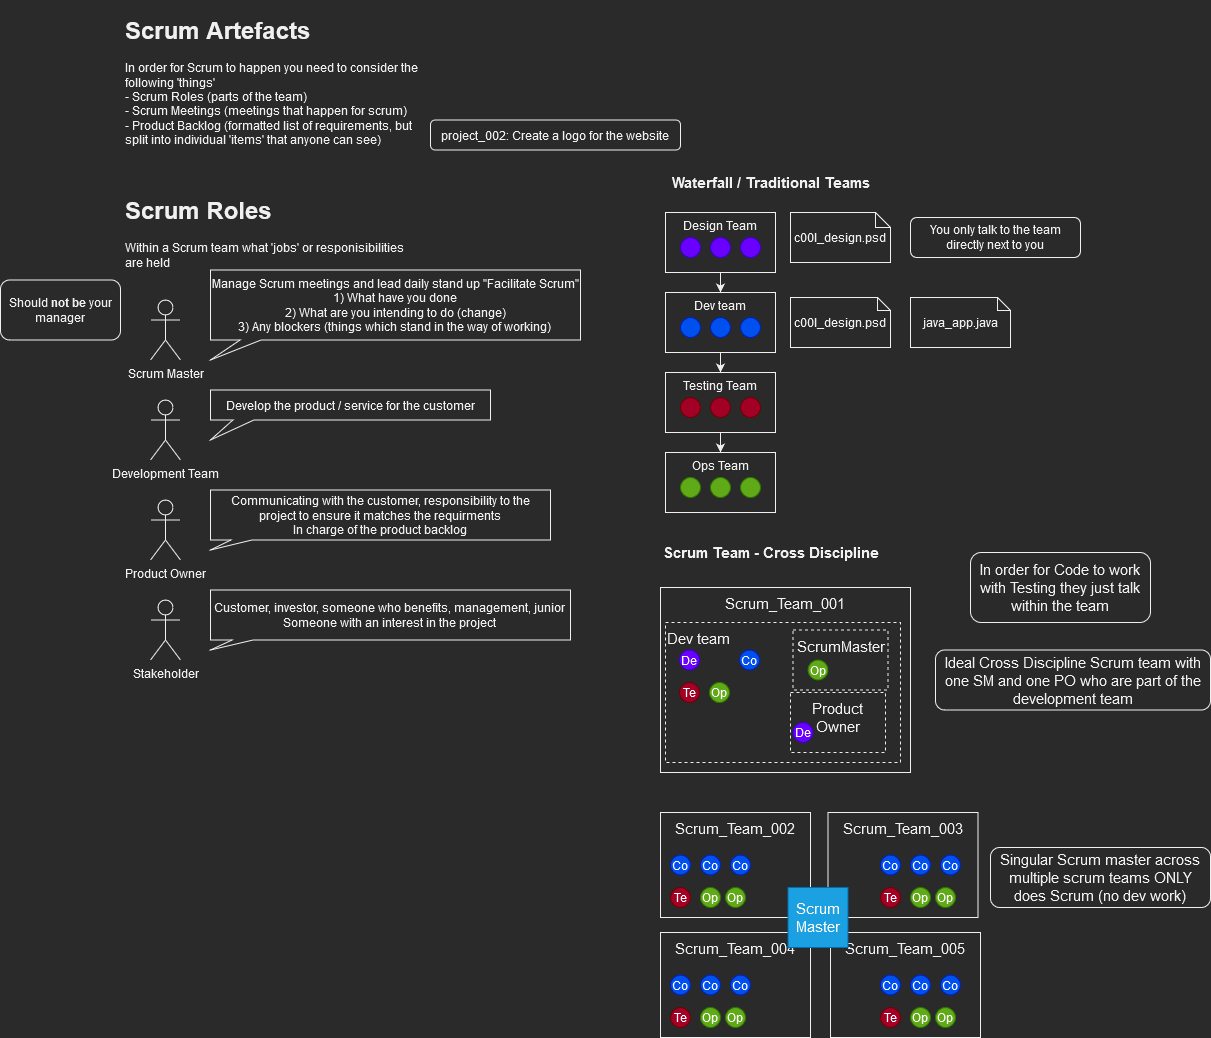

The diagram above was exported from draw.io. Its source (the exported page's mxGraphModel, read from the mxfile embedded in the PNG):
<mxGraphModel dx="2249" dy="1921" grid="1" gridSize="10" guides="1" tooltips="1" connect="1" arrows="1" fold="1" page="1" pageScale="1" pageWidth="827" pageHeight="1169" math="0" shadow="0">
  <root>
    <mxCell id="0" />
    <mxCell id="1" parent="0" />
    <mxCell id="LSZr0ayXpgse7Q8hjqFV-39" value="Scrum_Team_001" style="rounded=0;whiteSpace=wrap;html=1;fontSize=15;verticalAlign=top;" vertex="1" parent="1">
      <mxGeometry x="640" y="555" width="250" height="185" as="geometry" />
    </mxCell>
    <mxCell id="LSZr0ayXpgse7Q8hjqFV-60" value="Product Owner" style="rounded=0;whiteSpace=wrap;html=1;fontSize=15;fillColor=none;dashed=1;verticalAlign=top;" vertex="1" parent="1">
      <mxGeometry x="770" y="660" width="95" height="60" as="geometry" />
    </mxCell>
    <mxCell id="LSZr0ayXpgse7Q8hjqFV-57" value="Dev team" style="rounded=0;whiteSpace=wrap;html=1;fontSize=15;fillColor=none;dashed=1;verticalAlign=top;align=left;" vertex="1" parent="1">
      <mxGeometry x="645" y="590" width="235" height="140" as="geometry" />
    </mxCell>
    <mxCell id="LSZr0ayXpgse7Q8hjqFV-1" value="&lt;h1&gt;Scrum Artefacts&lt;br&gt;&lt;/h1&gt;&lt;p&gt;In order for Scrum to happen you need to consider the following 'things' &lt;br&gt;- Scrum Roles (parts of the team)&lt;br&gt;- Scrum Meetings (meetings that happen for scrum)&lt;br&gt;- Product Backlog (formatted list of requirements, but split into individual 'items' that anyone can see)&lt;br&gt;&lt;/p&gt;" style="text;html=1;strokeColor=none;fillColor=none;spacing=5;spacingTop=-20;whiteSpace=wrap;overflow=hidden;rounded=0;" vertex="1" parent="1">
      <mxGeometry x="100" y="-22.5" width="310" height="180" as="geometry" />
    </mxCell>
    <mxCell id="LSZr0ayXpgse7Q8hjqFV-2" value="project_002: Create a logo for the website" style="rounded=1;whiteSpace=wrap;html=1;" vertex="1" parent="1">
      <mxGeometry x="410" y="87.5" width="250" height="30" as="geometry" />
    </mxCell>
    <mxCell id="LSZr0ayXpgse7Q8hjqFV-3" value="&lt;h1&gt;Scrum Roles&lt;br&gt;&lt;/h1&gt;&lt;p&gt;Within a Scrum team what 'jobs' or responisibilities are held&lt;br&gt;&lt;/p&gt;" style="text;html=1;strokeColor=none;fillColor=none;spacing=5;spacingTop=-20;whiteSpace=wrap;overflow=hidden;rounded=0;" vertex="1" parent="1">
      <mxGeometry x="100" y="157.5" width="300" height="90" as="geometry" />
    </mxCell>
    <mxCell id="LSZr0ayXpgse7Q8hjqFV-4" value="Scrum Master" style="shape=umlActor;verticalLabelPosition=bottom;verticalAlign=top;html=1;outlineConnect=0;" vertex="1" parent="1">
      <mxGeometry x="130" y="267.5" width="30" height="60" as="geometry" />
    </mxCell>
    <mxCell id="LSZr0ayXpgse7Q8hjqFV-5" value="&lt;div&gt;Manage Scrum meetings and lead daily stand up &quot;Facilitate Scrum&quot;&lt;/div&gt;&lt;div&gt;1) What have you done&lt;/div&gt;&lt;div&gt;2) What are you intending to do (change)&lt;/div&gt;&lt;div&gt;3) Any blockers (things which stand in the way of working)&lt;br&gt;&lt;/div&gt;" style="shape=callout;whiteSpace=wrap;html=1;perimeter=calloutPerimeter;position2=0;size=20;position=0.08;base=21;" vertex="1" parent="1">
      <mxGeometry x="190" y="237.5" width="370" height="90" as="geometry" />
    </mxCell>
    <mxCell id="LSZr0ayXpgse7Q8hjqFV-6" value="&lt;div&gt;Should &lt;b&gt;not be &lt;/b&gt;your manager&lt;/div&gt;" style="rounded=1;whiteSpace=wrap;html=1;" vertex="1" parent="1">
      <mxGeometry x="-20" y="247.5" width="120" height="60" as="geometry" />
    </mxCell>
    <mxCell id="LSZr0ayXpgse7Q8hjqFV-7" value="Development Team" style="shape=umlActor;verticalLabelPosition=bottom;verticalAlign=top;html=1;outlineConnect=0;" vertex="1" parent="1">
      <mxGeometry x="130" y="367.5" width="30" height="60" as="geometry" />
    </mxCell>
    <mxCell id="LSZr0ayXpgse7Q8hjqFV-8" value="Develop the product / service for the customer" style="shape=callout;whiteSpace=wrap;html=1;perimeter=calloutPerimeter;position2=0;size=20;position=0.08;base=21;" vertex="1" parent="1">
      <mxGeometry x="190" y="357.5" width="280" height="50" as="geometry" />
    </mxCell>
    <mxCell id="LSZr0ayXpgse7Q8hjqFV-9" value="Product Owner" style="shape=umlActor;verticalLabelPosition=bottom;verticalAlign=top;html=1;outlineConnect=0;" vertex="1" parent="1">
      <mxGeometry x="130" y="467.5" width="30" height="60" as="geometry" />
    </mxCell>
    <mxCell id="LSZr0ayXpgse7Q8hjqFV-10" value="&lt;div&gt;Communicating with the customer, responsibility to the project to ensure it matches the requirments&lt;/div&gt;&lt;div&gt;In charge of the product backlog&lt;br&gt;&lt;/div&gt;" style="shape=callout;whiteSpace=wrap;html=1;perimeter=calloutPerimeter;position2=0;size=10;position=0.06;base=21;" vertex="1" parent="1">
      <mxGeometry x="190" y="457.5" width="340" height="60" as="geometry" />
    </mxCell>
    <mxCell id="LSZr0ayXpgse7Q8hjqFV-11" value="Stakeholder" style="shape=umlActor;verticalLabelPosition=bottom;verticalAlign=top;html=1;outlineConnect=0;" vertex="1" parent="1">
      <mxGeometry x="130" y="567.5" width="30" height="60" as="geometry" />
    </mxCell>
    <mxCell id="LSZr0ayXpgse7Q8hjqFV-12" value="Customer, investor, someone who benefits, management, junior &lt;br&gt;Someone with an interest in the project" style="shape=callout;whiteSpace=wrap;html=1;perimeter=calloutPerimeter;position2=0;size=10;position=0.06;base=21;" vertex="1" parent="1">
      <mxGeometry x="190" y="557.5" width="360" height="60" as="geometry" />
    </mxCell>
    <mxCell id="LSZr0ayXpgse7Q8hjqFV-35" style="edgeStyle=orthogonalEdgeStyle;rounded=0;orthogonalLoop=1;jettySize=auto;html=1;entryX=0.5;entryY=0;entryDx=0;entryDy=0;" edge="1" parent="1" source="LSZr0ayXpgse7Q8hjqFV-13" target="LSZr0ayXpgse7Q8hjqFV-22">
      <mxGeometry relative="1" as="geometry" />
    </mxCell>
    <mxCell id="LSZr0ayXpgse7Q8hjqFV-13" value="Testing Team" style="rounded=0;whiteSpace=wrap;html=1;verticalAlign=top;" vertex="1" parent="1">
      <mxGeometry x="645" y="340" width="110" height="60" as="geometry" />
    </mxCell>
    <mxCell id="LSZr0ayXpgse7Q8hjqFV-15" value="" style="ellipse;whiteSpace=wrap;html=1;aspect=fixed;fillColor=#a20025;fontColor=#ffffff;strokeColor=#6F0000;" vertex="1" parent="1">
      <mxGeometry x="660" y="365" width="20" height="20" as="geometry" />
    </mxCell>
    <mxCell id="LSZr0ayXpgse7Q8hjqFV-16" value="" style="ellipse;whiteSpace=wrap;html=1;aspect=fixed;fillColor=#a20025;fontColor=#ffffff;strokeColor=#6F0000;" vertex="1" parent="1">
      <mxGeometry x="690" y="365" width="20" height="20" as="geometry" />
    </mxCell>
    <mxCell id="LSZr0ayXpgse7Q8hjqFV-17" value="" style="ellipse;whiteSpace=wrap;html=1;aspect=fixed;fillColor=#a20025;fontColor=#ffffff;strokeColor=#6F0000;" vertex="1" parent="1">
      <mxGeometry x="720" y="365" width="20" height="20" as="geometry" />
    </mxCell>
    <mxCell id="LSZr0ayXpgse7Q8hjqFV-34" style="edgeStyle=orthogonalEdgeStyle;rounded=0;orthogonalLoop=1;jettySize=auto;html=1;entryX=0.5;entryY=0;entryDx=0;entryDy=0;" edge="1" parent="1" source="LSZr0ayXpgse7Q8hjqFV-18" target="LSZr0ayXpgse7Q8hjqFV-13">
      <mxGeometry relative="1" as="geometry" />
    </mxCell>
    <mxCell id="LSZr0ayXpgse7Q8hjqFV-18" value="Dev team" style="rounded=0;whiteSpace=wrap;html=1;verticalAlign=top;" vertex="1" parent="1">
      <mxGeometry x="645" y="260" width="110" height="60" as="geometry" />
    </mxCell>
    <mxCell id="LSZr0ayXpgse7Q8hjqFV-19" value="" style="ellipse;whiteSpace=wrap;html=1;aspect=fixed;fillColor=#0050ef;fontColor=#ffffff;strokeColor=#001DBC;" vertex="1" parent="1">
      <mxGeometry x="660" y="285" width="20" height="20" as="geometry" />
    </mxCell>
    <mxCell id="LSZr0ayXpgse7Q8hjqFV-20" value="" style="ellipse;whiteSpace=wrap;html=1;aspect=fixed;fillColor=#0050ef;fontColor=#ffffff;strokeColor=#001DBC;" vertex="1" parent="1">
      <mxGeometry x="690" y="285" width="20" height="20" as="geometry" />
    </mxCell>
    <mxCell id="LSZr0ayXpgse7Q8hjqFV-21" value="" style="ellipse;whiteSpace=wrap;html=1;aspect=fixed;fillColor=#0050ef;fontColor=#ffffff;strokeColor=#001DBC;" vertex="1" parent="1">
      <mxGeometry x="720" y="285" width="20" height="20" as="geometry" />
    </mxCell>
    <mxCell id="LSZr0ayXpgse7Q8hjqFV-22" value="Ops Team" style="rounded=0;whiteSpace=wrap;html=1;verticalAlign=top;" vertex="1" parent="1">
      <mxGeometry x="645" y="420" width="110" height="60" as="geometry" />
    </mxCell>
    <mxCell id="LSZr0ayXpgse7Q8hjqFV-23" value="" style="ellipse;whiteSpace=wrap;html=1;aspect=fixed;fillColor=#60a917;fontColor=#ffffff;strokeColor=#2D7600;" vertex="1" parent="1">
      <mxGeometry x="660" y="445" width="20" height="20" as="geometry" />
    </mxCell>
    <mxCell id="LSZr0ayXpgse7Q8hjqFV-24" value="" style="ellipse;whiteSpace=wrap;html=1;aspect=fixed;fillColor=#60a917;fontColor=#ffffff;strokeColor=#2D7600;" vertex="1" parent="1">
      <mxGeometry x="690" y="445" width="20" height="20" as="geometry" />
    </mxCell>
    <mxCell id="LSZr0ayXpgse7Q8hjqFV-25" value="" style="ellipse;whiteSpace=wrap;html=1;aspect=fixed;fillColor=#60a917;fontColor=#ffffff;strokeColor=#2D7600;" vertex="1" parent="1">
      <mxGeometry x="720" y="445" width="20" height="20" as="geometry" />
    </mxCell>
    <mxCell id="LSZr0ayXpgse7Q8hjqFV-33" style="edgeStyle=orthogonalEdgeStyle;rounded=0;orthogonalLoop=1;jettySize=auto;html=1;entryX=0.5;entryY=0;entryDx=0;entryDy=0;" edge="1" parent="1" source="LSZr0ayXpgse7Q8hjqFV-26" target="LSZr0ayXpgse7Q8hjqFV-18">
      <mxGeometry relative="1" as="geometry" />
    </mxCell>
    <mxCell id="LSZr0ayXpgse7Q8hjqFV-26" value="Design Team" style="rounded=0;whiteSpace=wrap;html=1;verticalAlign=top;" vertex="1" parent="1">
      <mxGeometry x="645" y="180" width="110" height="60" as="geometry" />
    </mxCell>
    <mxCell id="LSZr0ayXpgse7Q8hjqFV-27" value="" style="ellipse;whiteSpace=wrap;html=1;aspect=fixed;fillColor=#6a00ff;fontColor=#ffffff;strokeColor=#3700CC;" vertex="1" parent="1">
      <mxGeometry x="660" y="205" width="20" height="20" as="geometry" />
    </mxCell>
    <mxCell id="LSZr0ayXpgse7Q8hjqFV-28" value="" style="ellipse;whiteSpace=wrap;html=1;aspect=fixed;fillColor=#6a00ff;fontColor=#ffffff;strokeColor=#3700CC;" vertex="1" parent="1">
      <mxGeometry x="690" y="205" width="20" height="20" as="geometry" />
    </mxCell>
    <mxCell id="LSZr0ayXpgse7Q8hjqFV-29" value="" style="ellipse;whiteSpace=wrap;html=1;aspect=fixed;fillColor=#6a00ff;fontColor=#ffffff;strokeColor=#3700CC;" vertex="1" parent="1">
      <mxGeometry x="720" y="205" width="20" height="20" as="geometry" />
    </mxCell>
    <mxCell id="LSZr0ayXpgse7Q8hjqFV-30" value="c00l_design.psd" style="shape=note;whiteSpace=wrap;html=1;backgroundOutline=1;darkOpacity=0.05;size=15;" vertex="1" parent="1">
      <mxGeometry x="770" y="180" width="100" height="50" as="geometry" />
    </mxCell>
    <mxCell id="LSZr0ayXpgse7Q8hjqFV-31" value="c00l_design.psd" style="shape=note;whiteSpace=wrap;html=1;backgroundOutline=1;darkOpacity=0.05;size=13;" vertex="1" parent="1">
      <mxGeometry x="770" y="265" width="100" height="50" as="geometry" />
    </mxCell>
    <mxCell id="LSZr0ayXpgse7Q8hjqFV-32" value="java_app.java" style="shape=note;whiteSpace=wrap;html=1;backgroundOutline=1;darkOpacity=0.05;size=13;" vertex="1" parent="1">
      <mxGeometry x="890" y="265" width="100" height="50" as="geometry" />
    </mxCell>
    <mxCell id="LSZr0ayXpgse7Q8hjqFV-36" value="You only talk to the team directly next to you" style="rounded=1;whiteSpace=wrap;html=1;" vertex="1" parent="1">
      <mxGeometry x="890" y="185" width="170" height="40" as="geometry" />
    </mxCell>
    <mxCell id="LSZr0ayXpgse7Q8hjqFV-37" value="Waterfall / Traditional Teams" style="text;html=1;align=center;verticalAlign=middle;resizable=0;points=[];autosize=1;strokeColor=none;fillColor=none;fontStyle=1;fontSize=15;" vertex="1" parent="1">
      <mxGeometry x="640" y="135" width="220" height="30" as="geometry" />
    </mxCell>
    <mxCell id="LSZr0ayXpgse7Q8hjqFV-38" value="Scrum Team - Cross Discipline" style="text;html=1;align=center;verticalAlign=middle;resizable=0;points=[];autosize=1;strokeColor=none;fillColor=none;fontStyle=1;fontSize=15;" vertex="1" parent="1">
      <mxGeometry x="630" y="505" width="240" height="30" as="geometry" />
    </mxCell>
    <mxCell id="LSZr0ayXpgse7Q8hjqFV-40" value="Te" style="ellipse;whiteSpace=wrap;html=1;aspect=fixed;fillColor=#a20025;fontColor=#ffffff;strokeColor=#6F0000;" vertex="1" parent="1">
      <mxGeometry x="659" y="650" width="20" height="20" as="geometry" />
    </mxCell>
    <mxCell id="LSZr0ayXpgse7Q8hjqFV-41" value="Co" style="ellipse;whiteSpace=wrap;html=1;aspect=fixed;fillColor=#0050ef;fontColor=#ffffff;strokeColor=#001DBC;" vertex="1" parent="1">
      <mxGeometry x="719" y="617.5" width="20" height="20" as="geometry" />
    </mxCell>
    <mxCell id="LSZr0ayXpgse7Q8hjqFV-42" value="Op" style="ellipse;whiteSpace=wrap;html=1;aspect=fixed;fillColor=#60a917;fontColor=#ffffff;strokeColor=#2D7600;" vertex="1" parent="1">
      <mxGeometry x="689" y="650" width="20" height="20" as="geometry" />
    </mxCell>
    <mxCell id="LSZr0ayXpgse7Q8hjqFV-43" value="De" style="ellipse;whiteSpace=wrap;html=1;aspect=fixed;fillColor=#6a00ff;fontColor=#ffffff;strokeColor=#3700CC;" vertex="1" parent="1">
      <mxGeometry x="659" y="617.5" width="20" height="20" as="geometry" />
    </mxCell>
    <mxCell id="LSZr0ayXpgse7Q8hjqFV-44" value="In order for Code to work with Testing they just talk within the team" style="rounded=1;whiteSpace=wrap;html=1;fontSize=15;" vertex="1" parent="1">
      <mxGeometry x="950" y="520" width="180" height="70" as="geometry" />
    </mxCell>
    <mxCell id="LSZr0ayXpgse7Q8hjqFV-45" value="Op" style="ellipse;whiteSpace=wrap;html=1;aspect=fixed;fillColor=#60a917;fontColor=#ffffff;strokeColor=#2D7600;" vertex="1" parent="1">
      <mxGeometry x="787.5" y="627.5" width="20" height="20" as="geometry" />
    </mxCell>
    <mxCell id="LSZr0ayXpgse7Q8hjqFV-46" value="De" style="ellipse;whiteSpace=wrap;html=1;aspect=fixed;fillColor=#6a00ff;fontColor=#ffffff;strokeColor=#3700CC;" vertex="1" parent="1">
      <mxGeometry x="772.5" y="690" width="20" height="20" as="geometry" />
    </mxCell>
    <mxCell id="LSZr0ayXpgse7Q8hjqFV-47" value="Scrum_Team_002" style="rounded=0;whiteSpace=wrap;html=1;fontSize=15;verticalAlign=top;" vertex="1" parent="1">
      <mxGeometry x="640" y="780" width="150" height="105" as="geometry" />
    </mxCell>
    <mxCell id="LSZr0ayXpgse7Q8hjqFV-48" value="Te" style="ellipse;whiteSpace=wrap;html=1;aspect=fixed;fillColor=#a20025;fontColor=#ffffff;strokeColor=#6F0000;" vertex="1" parent="1">
      <mxGeometry x="650" y="855" width="20" height="20" as="geometry" />
    </mxCell>
    <mxCell id="LSZr0ayXpgse7Q8hjqFV-49" value="Co" style="ellipse;whiteSpace=wrap;html=1;aspect=fixed;fillColor=#0050ef;fontColor=#ffffff;strokeColor=#001DBC;" vertex="1" parent="1">
      <mxGeometry x="710" y="822.5" width="20" height="20" as="geometry" />
    </mxCell>
    <mxCell id="LSZr0ayXpgse7Q8hjqFV-50" value="Op" style="ellipse;whiteSpace=wrap;html=1;aspect=fixed;fillColor=#60a917;fontColor=#ffffff;strokeColor=#2D7600;" vertex="1" parent="1">
      <mxGeometry x="680" y="855" width="20" height="20" as="geometry" />
    </mxCell>
    <mxCell id="LSZr0ayXpgse7Q8hjqFV-52" value="Op" style="ellipse;whiteSpace=wrap;html=1;aspect=fixed;fillColor=#60a917;fontColor=#ffffff;strokeColor=#2D7600;" vertex="1" parent="1">
      <mxGeometry x="705" y="855" width="20" height="20" as="geometry" />
    </mxCell>
    <mxCell id="LSZr0ayXpgse7Q8hjqFV-54" value="Co" style="ellipse;whiteSpace=wrap;html=1;aspect=fixed;fillColor=#0050ef;fontColor=#ffffff;strokeColor=#001DBC;" vertex="1" parent="1">
      <mxGeometry x="650" y="822.5" width="20" height="20" as="geometry" />
    </mxCell>
    <mxCell id="LSZr0ayXpgse7Q8hjqFV-55" value="Co" style="ellipse;whiteSpace=wrap;html=1;aspect=fixed;fillColor=#0050ef;fontColor=#ffffff;strokeColor=#001DBC;" vertex="1" parent="1">
      <mxGeometry x="680" y="822.5" width="20" height="20" as="geometry" />
    </mxCell>
    <mxCell id="LSZr0ayXpgse7Q8hjqFV-58" value="ScrumMaster" style="rounded=0;whiteSpace=wrap;html=1;fontSize=15;fillColor=none;dashed=1;verticalAlign=top;" vertex="1" parent="1">
      <mxGeometry x="772.5" y="597.5" width="95" height="60" as="geometry" />
    </mxCell>
    <mxCell id="LSZr0ayXpgse7Q8hjqFV-61" value="Ideal Cross Discipline Scrum team with one SM and one PO who are part of the development team" style="rounded=1;whiteSpace=wrap;html=1;fontSize=15;fillColor=default;" vertex="1" parent="1">
      <mxGeometry x="915" y="617.5" width="275" height="60" as="geometry" />
    </mxCell>
    <mxCell id="LSZr0ayXpgse7Q8hjqFV-62" value="Scrum_Team_003" style="rounded=0;whiteSpace=wrap;html=1;fontSize=15;verticalAlign=top;" vertex="1" parent="1">
      <mxGeometry x="807.5" y="780" width="150" height="105" as="geometry" />
    </mxCell>
    <mxCell id="LSZr0ayXpgse7Q8hjqFV-63" value="Te" style="ellipse;whiteSpace=wrap;html=1;aspect=fixed;fillColor=#a20025;fontColor=#ffffff;strokeColor=#6F0000;" vertex="1" parent="1">
      <mxGeometry x="860" y="855" width="20" height="20" as="geometry" />
    </mxCell>
    <mxCell id="LSZr0ayXpgse7Q8hjqFV-64" value="Co" style="ellipse;whiteSpace=wrap;html=1;aspect=fixed;fillColor=#0050ef;fontColor=#ffffff;strokeColor=#001DBC;" vertex="1" parent="1">
      <mxGeometry x="920" y="822.5" width="20" height="20" as="geometry" />
    </mxCell>
    <mxCell id="LSZr0ayXpgse7Q8hjqFV-65" value="Op" style="ellipse;whiteSpace=wrap;html=1;aspect=fixed;fillColor=#60a917;fontColor=#ffffff;strokeColor=#2D7600;" vertex="1" parent="1">
      <mxGeometry x="890" y="855" width="20" height="20" as="geometry" />
    </mxCell>
    <mxCell id="LSZr0ayXpgse7Q8hjqFV-66" value="Op" style="ellipse;whiteSpace=wrap;html=1;aspect=fixed;fillColor=#60a917;fontColor=#ffffff;strokeColor=#2D7600;" vertex="1" parent="1">
      <mxGeometry x="915" y="855" width="20" height="20" as="geometry" />
    </mxCell>
    <mxCell id="LSZr0ayXpgse7Q8hjqFV-67" value="Co" style="ellipse;whiteSpace=wrap;html=1;aspect=fixed;fillColor=#0050ef;fontColor=#ffffff;strokeColor=#001DBC;" vertex="1" parent="1">
      <mxGeometry x="860" y="822.5" width="20" height="20" as="geometry" />
    </mxCell>
    <mxCell id="LSZr0ayXpgse7Q8hjqFV-68" value="Co" style="ellipse;whiteSpace=wrap;html=1;aspect=fixed;fillColor=#0050ef;fontColor=#ffffff;strokeColor=#001DBC;" vertex="1" parent="1">
      <mxGeometry x="890" y="822.5" width="20" height="20" as="geometry" />
    </mxCell>
    <mxCell id="LSZr0ayXpgse7Q8hjqFV-69" value="Scrum_Team_004" style="rounded=0;whiteSpace=wrap;html=1;fontSize=15;verticalAlign=top;" vertex="1" parent="1">
      <mxGeometry x="640" y="900" width="150" height="105" as="geometry" />
    </mxCell>
    <mxCell id="LSZr0ayXpgse7Q8hjqFV-70" value="Te" style="ellipse;whiteSpace=wrap;html=1;aspect=fixed;fillColor=#a20025;fontColor=#ffffff;strokeColor=#6F0000;" vertex="1" parent="1">
      <mxGeometry x="650" y="975" width="20" height="20" as="geometry" />
    </mxCell>
    <mxCell id="LSZr0ayXpgse7Q8hjqFV-71" value="Co" style="ellipse;whiteSpace=wrap;html=1;aspect=fixed;fillColor=#0050ef;fontColor=#ffffff;strokeColor=#001DBC;" vertex="1" parent="1">
      <mxGeometry x="710" y="942.5" width="20" height="20" as="geometry" />
    </mxCell>
    <mxCell id="LSZr0ayXpgse7Q8hjqFV-72" value="Op" style="ellipse;whiteSpace=wrap;html=1;aspect=fixed;fillColor=#60a917;fontColor=#ffffff;strokeColor=#2D7600;" vertex="1" parent="1">
      <mxGeometry x="680" y="975" width="20" height="20" as="geometry" />
    </mxCell>
    <mxCell id="LSZr0ayXpgse7Q8hjqFV-73" value="Op" style="ellipse;whiteSpace=wrap;html=1;aspect=fixed;fillColor=#60a917;fontColor=#ffffff;strokeColor=#2D7600;" vertex="1" parent="1">
      <mxGeometry x="705" y="975" width="20" height="20" as="geometry" />
    </mxCell>
    <mxCell id="LSZr0ayXpgse7Q8hjqFV-74" value="Co" style="ellipse;whiteSpace=wrap;html=1;aspect=fixed;fillColor=#0050ef;fontColor=#ffffff;strokeColor=#001DBC;" vertex="1" parent="1">
      <mxGeometry x="650" y="942.5" width="20" height="20" as="geometry" />
    </mxCell>
    <mxCell id="LSZr0ayXpgse7Q8hjqFV-75" value="Co" style="ellipse;whiteSpace=wrap;html=1;aspect=fixed;fillColor=#0050ef;fontColor=#ffffff;strokeColor=#001DBC;" vertex="1" parent="1">
      <mxGeometry x="680" y="942.5" width="20" height="20" as="geometry" />
    </mxCell>
    <mxCell id="LSZr0ayXpgse7Q8hjqFV-76" value="Scrum_Team_005" style="rounded=0;whiteSpace=wrap;html=1;fontSize=15;verticalAlign=top;" vertex="1" parent="1">
      <mxGeometry x="810" y="900" width="150" height="105" as="geometry" />
    </mxCell>
    <mxCell id="LSZr0ayXpgse7Q8hjqFV-77" value="Te" style="ellipse;whiteSpace=wrap;html=1;aspect=fixed;fillColor=#a20025;fontColor=#ffffff;strokeColor=#6F0000;" vertex="1" parent="1">
      <mxGeometry x="860" y="975" width="20" height="20" as="geometry" />
    </mxCell>
    <mxCell id="LSZr0ayXpgse7Q8hjqFV-78" value="Co" style="ellipse;whiteSpace=wrap;html=1;aspect=fixed;fillColor=#0050ef;fontColor=#ffffff;strokeColor=#001DBC;" vertex="1" parent="1">
      <mxGeometry x="920" y="942.5" width="20" height="20" as="geometry" />
    </mxCell>
    <mxCell id="LSZr0ayXpgse7Q8hjqFV-79" value="Op" style="ellipse;whiteSpace=wrap;html=1;aspect=fixed;fillColor=#60a917;fontColor=#ffffff;strokeColor=#2D7600;" vertex="1" parent="1">
      <mxGeometry x="890" y="975" width="20" height="20" as="geometry" />
    </mxCell>
    <mxCell id="LSZr0ayXpgse7Q8hjqFV-80" value="Op" style="ellipse;whiteSpace=wrap;html=1;aspect=fixed;fillColor=#60a917;fontColor=#ffffff;strokeColor=#2D7600;" vertex="1" parent="1">
      <mxGeometry x="915" y="975" width="20" height="20" as="geometry" />
    </mxCell>
    <mxCell id="LSZr0ayXpgse7Q8hjqFV-81" value="Co" style="ellipse;whiteSpace=wrap;html=1;aspect=fixed;fillColor=#0050ef;fontColor=#ffffff;strokeColor=#001DBC;" vertex="1" parent="1">
      <mxGeometry x="860" y="942.5" width="20" height="20" as="geometry" />
    </mxCell>
    <mxCell id="LSZr0ayXpgse7Q8hjqFV-82" value="Co" style="ellipse;whiteSpace=wrap;html=1;aspect=fixed;fillColor=#0050ef;fontColor=#ffffff;strokeColor=#001DBC;" vertex="1" parent="1">
      <mxGeometry x="890" y="942.5" width="20" height="20" as="geometry" />
    </mxCell>
    <mxCell id="LSZr0ayXpgse7Q8hjqFV-83" value="Scrum &lt;br&gt;Master" style="whiteSpace=wrap;html=1;aspect=fixed;fontSize=15;fillColor=#1ba1e2;fontColor=#ffffff;strokeColor=#006EAF;" vertex="1" parent="1">
      <mxGeometry x="767.5" y="855" width="60" height="60" as="geometry" />
    </mxCell>
    <mxCell id="LSZr0ayXpgse7Q8hjqFV-84" value="Singular Scrum master across multiple scrum teams ONLY does Scrum (no dev work)" style="rounded=1;whiteSpace=wrap;html=1;fontSize=15;fillColor=default;" vertex="1" parent="1">
      <mxGeometry x="970" y="815" width="220" height="60" as="geometry" />
    </mxCell>
  </root>
</mxGraphModel>